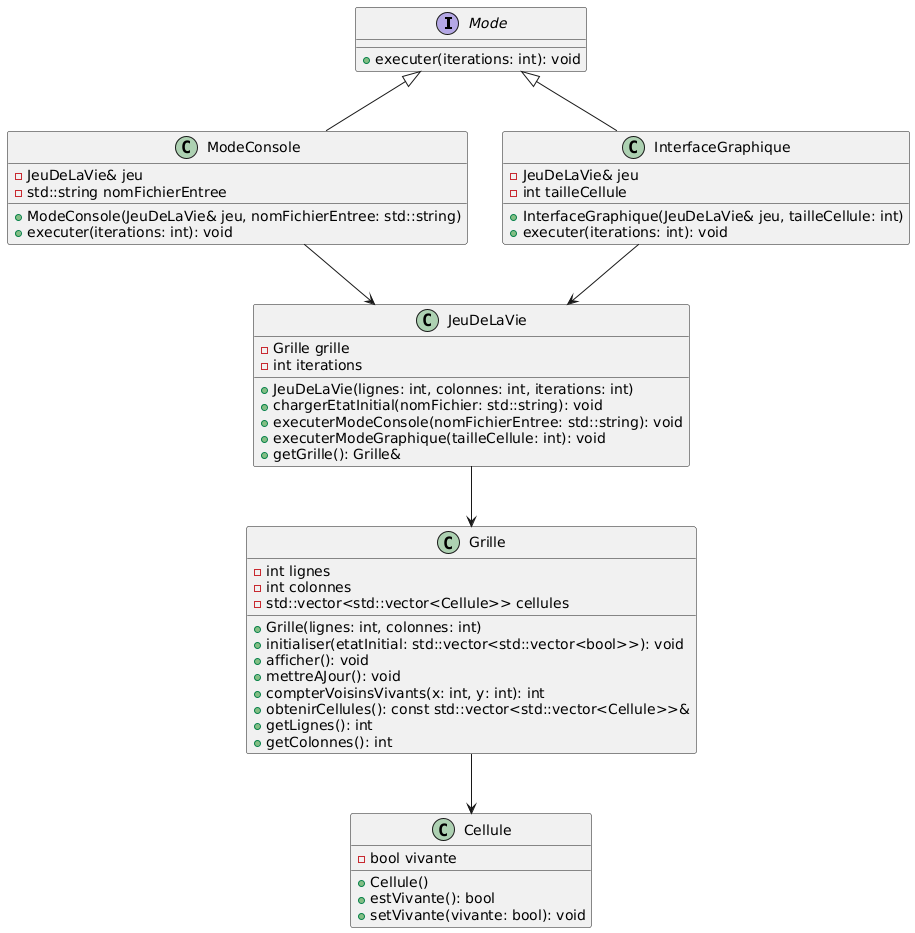

The diagram above was rendered by PlantUML. Its source (embedded in the PNG):
@startuml
interface Mode {
    + executer(iterations: int): void
}

class Cellule {
    - bool vivante
    + Cellule()
    + estVivante(): bool
    + setVivante(vivante: bool): void
}

class Grille {
    - int lignes
    - int colonnes
    - std::vector<std::vector<Cellule>> cellules
    + Grille(lignes: int, colonnes: int)
    + initialiser(etatInitial: std::vector<std::vector<bool>>): void
    + afficher(): void
    + mettreAJour(): void
    + compterVoisinsVivants(x: int, y: int): int
    + obtenirCellules(): const std::vector<std::vector<Cellule>>&
    + getLignes(): int
    + getColonnes(): int
}

class JeuDeLaVie {
    - Grille grille
    - int iterations
    + JeuDeLaVie(lignes: int, colonnes: int, iterations: int)
    + chargerEtatInitial(nomFichier: std::string): void
    + executerModeConsole(nomFichierEntree: std::string): void
    + executerModeGraphique(tailleCellule: int): void
    + getGrille(): Grille&
}

class ModeConsole {
    - JeuDeLaVie& jeu
    - std::string nomFichierEntree
    + ModeConsole(JeuDeLaVie& jeu, nomFichierEntree: std::string)
    + executer(iterations: int): void
}

class InterfaceGraphique {
    - JeuDeLaVie& jeu
    - int tailleCellule
    + InterfaceGraphique(JeuDeLaVie& jeu, tailleCellule: int)
    + executer(iterations: int): void
}

Mode <|-- ModeConsole
Mode <|-- InterfaceGraphique
JeuDeLaVie --> Grille
ModeConsole --> JeuDeLaVie
InterfaceGraphique --> JeuDeLaVie
Grille --> Cellule
@enduml